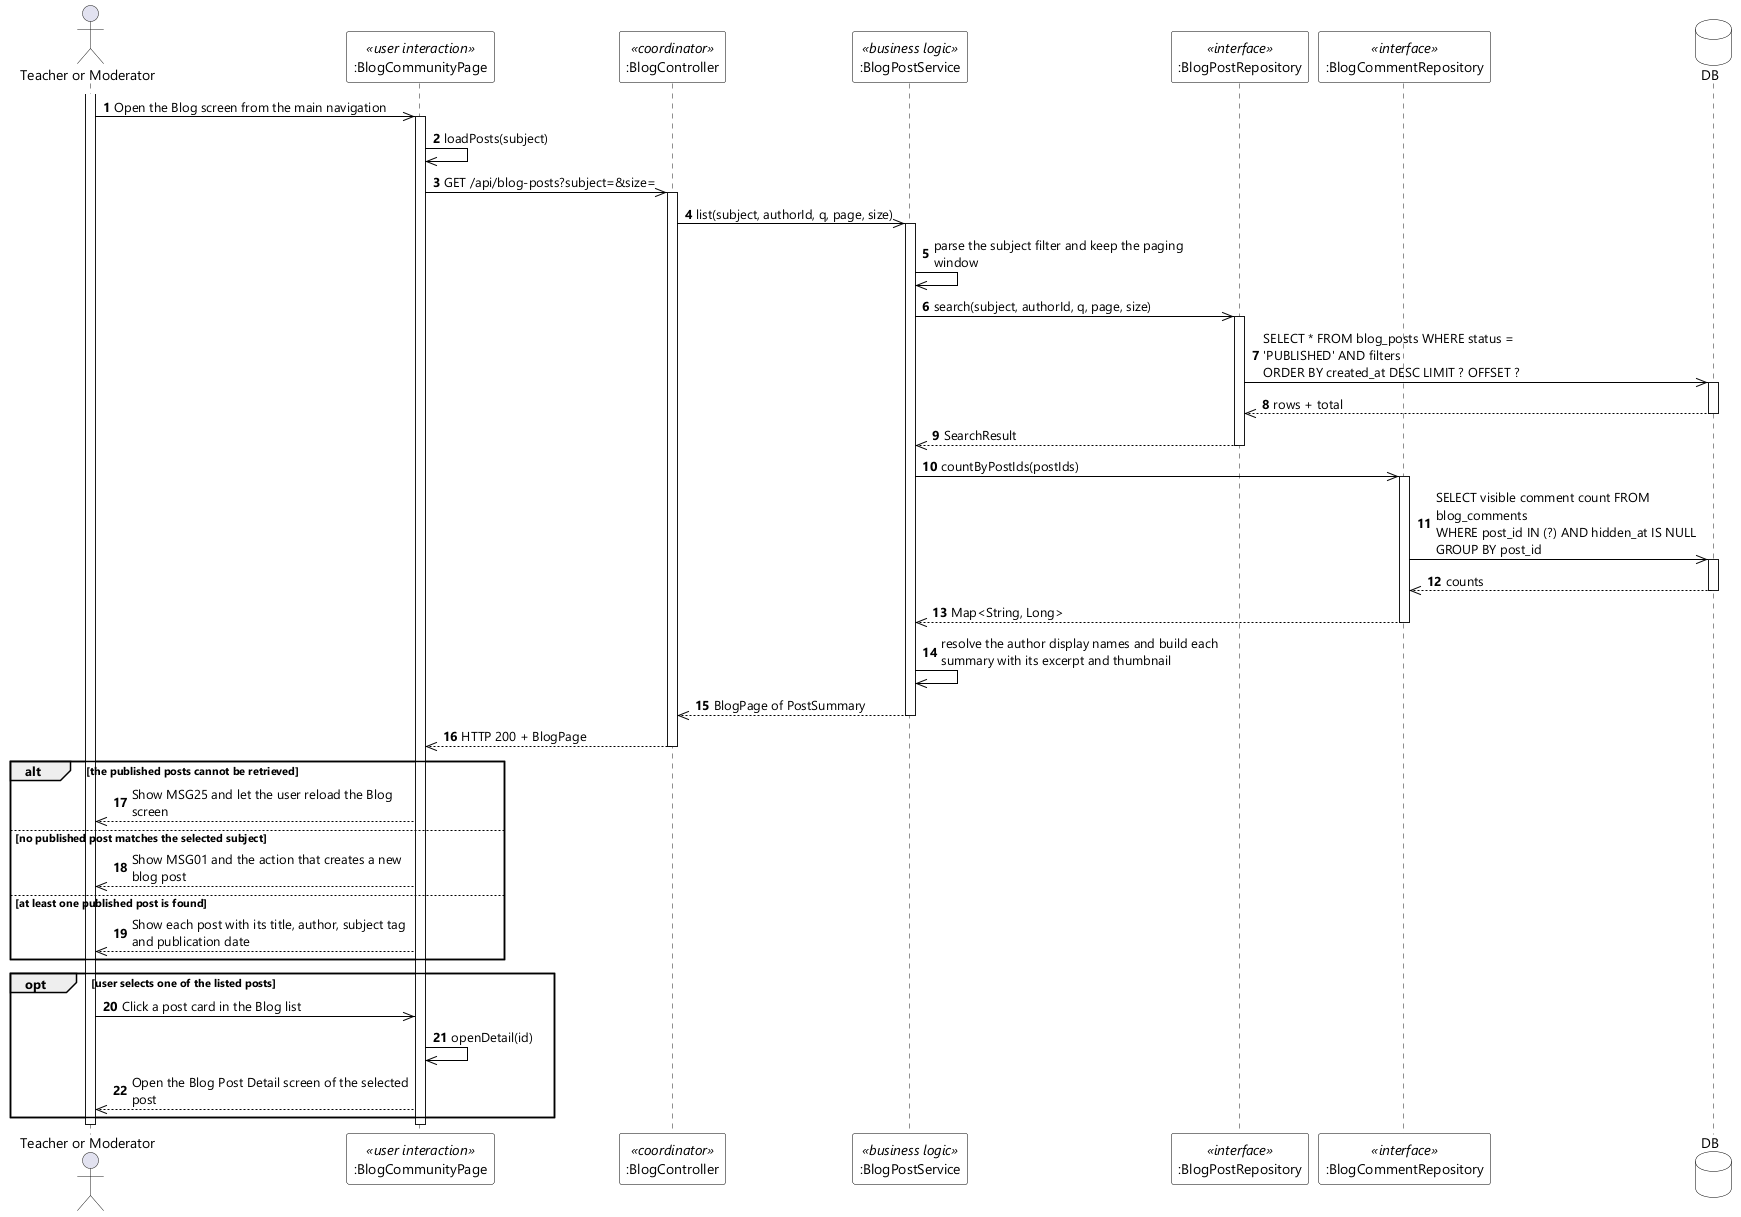

The diagram above was rendered by PlantUML. Its source (embedded in the PNG):
@startuml UC-21 View Blog List - Sequence Diagram (stereo)
skinparamlocked dpi 96
skinparam defaultFontName "Segoe UI"
skinparam shadowing false
skinparam ParticipantBackgroundColor #FFFFFF
skinparam ParticipantBorderColor #000000
skinparam DatabaseBackgroundColor #FFFFFF
skinparam DatabaseBorderColor #000000
skinparam ArrowColor #000000
skinparam sequenceMessageAlign left
skinparam maxMessageSize 280

actor "Teacher or Moderator" as User
participant ":BlogCommunityPage" as UI <<user interaction>>
participant ":BlogController" as CTL <<coordinator>>
participant ":BlogPostService" as SVC <<business logic>>
participant ":BlogPostRepository" as POSTS <<interface>>
participant ":BlogCommentRepository" as COMMENTS <<interface>>
database DB

autonumber
activate User
User ->> UI : Open the Blog screen from the main navigation
activate UI
UI ->> UI : loadPosts(subject)
UI ->> CTL : GET /api/blog-posts?subject=&size=
activate CTL
CTL ->> SVC : list(subject, authorId, q, page, size)
activate SVC
SVC ->> SVC : parse the subject filter and keep the paging window
SVC ->> POSTS : search(subject, authorId, q, page, size)
activate POSTS
POSTS ->> DB : SELECT * FROM blog_posts WHERE status = 'PUBLISHED' AND filters\nORDER BY created_at DESC LIMIT ? OFFSET ?
activate DB
DB -->> POSTS : rows + total
deactivate DB
POSTS -->> SVC : SearchResult
deactivate POSTS
SVC ->> COMMENTS : countByPostIds(postIds)
activate COMMENTS
COMMENTS ->> DB : SELECT visible comment count FROM blog_comments\nWHERE post_id IN (?) AND hidden_at IS NULL GROUP BY post_id
activate DB
DB -->> COMMENTS : counts
deactivate DB
COMMENTS -->> SVC : Map<String, Long>
deactivate COMMENTS
SVC ->> SVC : resolve the author display names and build each summary with its excerpt and thumbnail
SVC -->> CTL : BlogPage of PostSummary
deactivate SVC
CTL -->> UI : HTTP 200 + BlogPage
deactivate CTL

alt the published posts cannot be retrieved
  UI -->> User : Show MSG25 and let the user reload the Blog screen
else no published post matches the selected subject
  UI -->> User : Show MSG01 and the action that creates a new blog post
else at least one published post is found
  UI -->> User : Show each post with its title, author, subject tag and publication date
end

opt user selects one of the listed posts
  User ->> UI : Click a post card in the Blog list
  UI ->> UI : openDetail(id)
  UI -->> User : Open the Blog Post Detail screen of the selected post
end
deactivate UI
deactivate User
@enduml